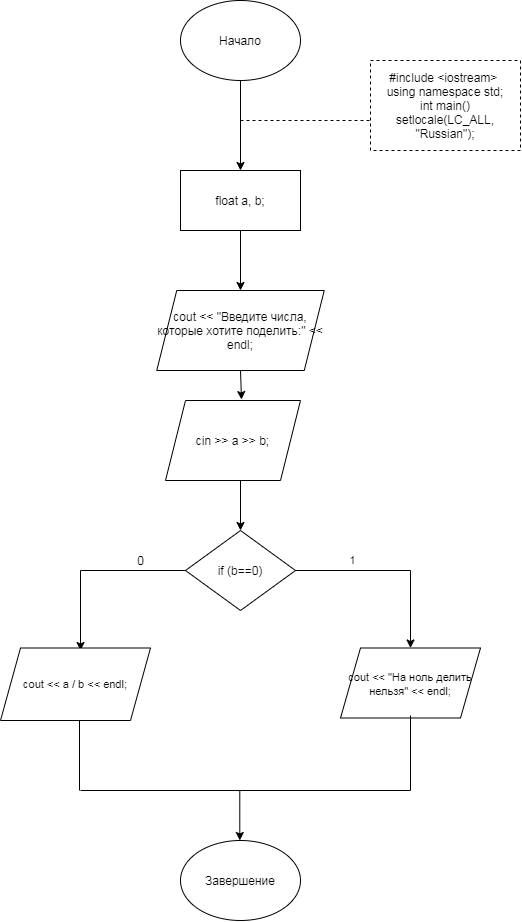

The diagram above was exported from draw.io. Its source (the exported page's mxGraphModel, read from the mxfile embedded in the PNG):
<mxGraphModel dx="2031" dy="1089" grid="1" gridSize="10" guides="1" tooltips="1" connect="1" arrows="1" fold="1" page="1" pageScale="1" pageWidth="827" pageHeight="1169" math="0" shadow="0">
  <root>
    <mxCell id="0" />
    <mxCell id="1" parent="0" />
    <mxCell id="jGIhhIfEDISsEAEYoZZO-1" value="Начало" style="ellipse;whiteSpace=wrap;html=1;" parent="1" vertex="1">
      <mxGeometry x="340" y="10" width="120" height="80" as="geometry" />
    </mxCell>
    <mxCell id="jGIhhIfEDISsEAEYoZZO-2" value="Завершение" style="ellipse;whiteSpace=wrap;html=1;" parent="1" vertex="1">
      <mxGeometry x="340" y="850" width="120" height="80" as="geometry" />
    </mxCell>
    <mxCell id="aalTW4EVMf8SN3NXfqbA-1" value="" style="endArrow=classic;html=1;rounded=0;" edge="1" parent="1">
      <mxGeometry width="50" height="50" relative="1" as="geometry">
        <mxPoint x="400" y="90" as="sourcePoint" />
        <mxPoint x="400" y="180" as="targetPoint" />
      </mxGeometry>
    </mxCell>
    <mxCell id="aalTW4EVMf8SN3NXfqbA-3" value="" style="endArrow=none;dashed=1;html=1;rounded=0;" edge="1" parent="1">
      <mxGeometry width="50" height="50" relative="1" as="geometry">
        <mxPoint x="400" y="130" as="sourcePoint" />
        <mxPoint x="530" y="130" as="targetPoint" />
      </mxGeometry>
    </mxCell>
    <mxCell id="aalTW4EVMf8SN3NXfqbA-4" value="&lt;div&gt;#include &amp;lt;iostream&amp;gt;&amp;nbsp;&lt;/div&gt;&lt;div&gt;using namespace std;&lt;/div&gt;&lt;div&gt;int main()&lt;/div&gt;&lt;div&gt;&lt;div&gt;setlocale(LC_ALL, &quot;Russian&quot;);&lt;/div&gt;&lt;/div&gt;" style="rounded=0;whiteSpace=wrap;html=1;dashed=1;" vertex="1" parent="1">
      <mxGeometry x="530" y="70" width="150" height="90" as="geometry" />
    </mxCell>
    <mxCell id="aalTW4EVMf8SN3NXfqbA-6" value="cout &amp;lt;&amp;lt; &quot;Введите числа, которые хотите поделить:&quot; &amp;lt;&amp;lt; endl;" style="shape=parallelogram;perimeter=parallelogramPerimeter;whiteSpace=wrap;html=1;fixedSize=1;" vertex="1" parent="1">
      <mxGeometry x="316.25" y="300" width="167.5" height="80" as="geometry" />
    </mxCell>
    <mxCell id="aalTW4EVMf8SN3NXfqbA-7" value="" style="rounded=0;whiteSpace=wrap;html=1;dashed=1;" vertex="1" parent="1">
      <mxGeometry x="340" y="180" width="120" height="60" as="geometry" />
    </mxCell>
    <mxCell id="aalTW4EVMf8SN3NXfqbA-8" value="&lt;font face=&quot;helvetica&quot;&gt;float a, b;&lt;/font&gt;" style="rounded=0;whiteSpace=wrap;html=1;" vertex="1" parent="1">
      <mxGeometry x="340" y="180" width="120" height="60" as="geometry" />
    </mxCell>
    <mxCell id="aalTW4EVMf8SN3NXfqbA-9" value="" style="endArrow=classic;html=1;rounded=0;" edge="1" parent="1" target="aalTW4EVMf8SN3NXfqbA-6">
      <mxGeometry width="50" height="50" relative="1" as="geometry">
        <mxPoint x="400" y="240" as="sourcePoint" />
        <mxPoint x="450" y="190" as="targetPoint" />
      </mxGeometry>
    </mxCell>
    <mxCell id="aalTW4EVMf8SN3NXfqbA-10" value="cin &amp;gt;&amp;gt; a &amp;gt;&amp;gt; b;" style="shape=parallelogram;perimeter=parallelogramPerimeter;whiteSpace=wrap;html=1;fixedSize=1;" vertex="1" parent="1">
      <mxGeometry x="325" y="410" width="135" height="80" as="geometry" />
    </mxCell>
    <mxCell id="aalTW4EVMf8SN3NXfqbA-11" value="" style="endArrow=classic;html=1;rounded=0;" edge="1" parent="1">
      <mxGeometry width="50" height="50" relative="1" as="geometry">
        <mxPoint x="400" y="490" as="sourcePoint" />
        <mxPoint x="400" y="540" as="targetPoint" />
      </mxGeometry>
    </mxCell>
    <mxCell id="aalTW4EVMf8SN3NXfqbA-12" value="" style="endArrow=classic;html=1;rounded=0;entryX=0.563;entryY=-0.012;entryDx=0;entryDy=0;entryPerimeter=0;" edge="1" parent="1" target="aalTW4EVMf8SN3NXfqbA-10">
      <mxGeometry width="50" height="50" relative="1" as="geometry">
        <mxPoint x="400" y="380" as="sourcePoint" />
        <mxPoint x="450" y="330" as="targetPoint" />
      </mxGeometry>
    </mxCell>
    <mxCell id="aalTW4EVMf8SN3NXfqbA-13" value="if (b==0)" style="rhombus;whiteSpace=wrap;html=1;" vertex="1" parent="1">
      <mxGeometry x="345" y="540" width="110" height="80" as="geometry" />
    </mxCell>
    <mxCell id="aalTW4EVMf8SN3NXfqbA-14" value="1" style="endArrow=classic;html=1;rounded=0;entryX=0.5;entryY=0;entryDx=0;entryDy=0;" edge="1" parent="1" target="aalTW4EVMf8SN3NXfqbA-24">
      <mxGeometry x="-0.4054" y="10" width="50" height="50" relative="1" as="geometry">
        <mxPoint x="455" y="580" as="sourcePoint" />
        <mxPoint x="630" y="660" as="targetPoint" />
        <Array as="points">
          <mxPoint x="570" y="580" />
        </Array>
        <mxPoint as="offset" />
      </mxGeometry>
    </mxCell>
    <mxCell id="aalTW4EVMf8SN3NXfqbA-17" value="" style="endArrow=classic;html=1;rounded=0;entryX=0.5;entryY=0;entryDx=0;entryDy=0;" edge="1" parent="1">
      <mxGeometry width="50" height="50" relative="1" as="geometry">
        <mxPoint x="345" y="580" as="sourcePoint" />
        <mxPoint x="240" y="660" as="targetPoint" />
        <Array as="points">
          <mxPoint x="240" y="580" />
        </Array>
      </mxGeometry>
    </mxCell>
    <mxCell id="aalTW4EVMf8SN3NXfqbA-18" value="0" style="text;html=1;align=center;verticalAlign=middle;resizable=0;points=[];autosize=1;strokeColor=none;fillColor=none;" vertex="1" parent="1">
      <mxGeometry x="290" y="560" width="20" height="20" as="geometry" />
    </mxCell>
    <mxCell id="aalTW4EVMf8SN3NXfqbA-24" value="&lt;font style=&quot;font-size: 11px&quot;&gt;cout &amp;lt;&amp;lt; &quot;На ноль делить нельзя&quot; &amp;lt;&amp;lt; endl;&lt;/font&gt;" style="shape=parallelogram;perimeter=parallelogramPerimeter;whiteSpace=wrap;html=1;fixedSize=1;" vertex="1" parent="1">
      <mxGeometry x="500" y="657.5" width="140" height="70" as="geometry" />
    </mxCell>
    <mxCell id="aalTW4EVMf8SN3NXfqbA-28" value="cout &amp;lt;&amp;lt; a / b &amp;lt;&amp;lt; endl;" style="shape=parallelogram;perimeter=parallelogramPerimeter;whiteSpace=wrap;html=1;fixedSize=1;fontSize=11;" vertex="1" parent="1">
      <mxGeometry x="160" y="657.5" width="150" height="72.5" as="geometry" />
    </mxCell>
    <mxCell id="aalTW4EVMf8SN3NXfqbA-31" value="" style="endArrow=classic;html=1;rounded=0;fontSize=11;" edge="1" parent="1">
      <mxGeometry width="50" height="50" relative="1" as="geometry">
        <mxPoint x="399.29" y="800" as="sourcePoint" />
        <mxPoint x="399.29" y="850" as="targetPoint" />
      </mxGeometry>
    </mxCell>
    <mxCell id="aalTW4EVMf8SN3NXfqbA-32" value="" style="endArrow=none;html=1;rounded=0;fontSize=11;" edge="1" parent="1">
      <mxGeometry width="50" height="50" relative="1" as="geometry">
        <mxPoint x="240" y="800" as="sourcePoint" />
        <mxPoint x="570" y="800" as="targetPoint" />
      </mxGeometry>
    </mxCell>
    <mxCell id="aalTW4EVMf8SN3NXfqbA-33" value="" style="endArrow=none;html=1;rounded=0;fontSize=11;" edge="1" parent="1">
      <mxGeometry width="50" height="50" relative="1" as="geometry">
        <mxPoint x="239" y="800" as="sourcePoint" />
        <mxPoint x="239" y="730" as="targetPoint" />
      </mxGeometry>
    </mxCell>
    <mxCell id="aalTW4EVMf8SN3NXfqbA-37" value="" style="endArrow=none;html=1;rounded=0;fontSize=11;" edge="1" parent="1">
      <mxGeometry width="50" height="50" relative="1" as="geometry">
        <mxPoint x="570" y="800" as="sourcePoint" />
        <mxPoint x="570" y="725" as="targetPoint" />
      </mxGeometry>
    </mxCell>
  </root>
</mxGraphModel>